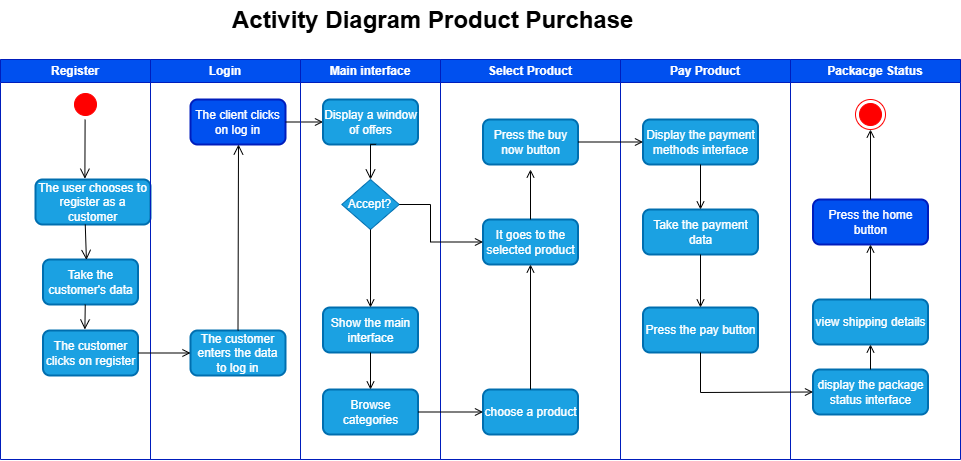

The diagram above was exported from draw.io. Its source (the exported page's mxGraphModel, read from the mxfile embedded in the PNG):
<mxGraphModel dx="1591" dy="877" grid="1" gridSize="10" guides="1" tooltips="1" connect="1" arrows="1" fold="1" page="1" pageScale="1" pageWidth="1169" pageHeight="826" background="light-dark(#FFFFFF,#FFFFFF)" math="0" shadow="0">
  <root>
    <mxCell id="0" />
    <mxCell id="1" parent="0" />
    <mxCell id="2" value="Register" style="swimlane;whiteSpace=wrap;strokeColor=#001DBC;fillColor=#0050ef;fontColor=#ffffff;" parent="1" vertex="1">
      <mxGeometry y="120" width="150" height="400" as="geometry" />
    </mxCell>
    <mxCell id="5" value="" style="ellipse;shape=startState;fillColor=light-dark(#FF0000,#FF0000);strokeColor=light-dark(#FF0000,#FF0000);fontColor=light-dark(#FF0000,#FF0000);" parent="2" vertex="1">
      <mxGeometry x="70" y="30" width="30" height="30" as="geometry" />
    </mxCell>
    <mxCell id="6" value="" style="edgeStyle=elbowEdgeStyle;elbow=horizontal;verticalAlign=bottom;endArrow=open;endSize=8;strokeColor=light-dark(#000000,#000000);endFill=1;rounded=0;entryX=0.435;entryY=-0.018;entryDx=0;entryDy=0;entryPerimeter=0;" parent="2" target="9ooNHjFyiYGpjm9vzpIH-54" edge="1">
      <mxGeometry x="100" y="40" as="geometry">
        <mxPoint x="84.8" y="90.79" as="targetPoint" />
        <mxPoint x="84.59999999999995" y="60.001263138792446" as="sourcePoint" />
      </mxGeometry>
    </mxCell>
    <mxCell id="9ooNHjFyiYGpjm9vzpIH-54" value="The user chooses to register as a customer" style="rounded=1;whiteSpace=wrap;html=1;absoluteArcSize=1;arcSize=14;strokeWidth=2;fillColor=#1ba1e2;fontColor=#ffffff;strokeColor=#006EAF;" parent="2" vertex="1">
      <mxGeometry x="35" y="120" width="115" height="45" as="geometry" />
    </mxCell>
    <mxCell id="9ooNHjFyiYGpjm9vzpIH-63" value="Take the customer's data" style="rounded=1;whiteSpace=wrap;html=1;absoluteArcSize=1;arcSize=14;strokeWidth=2;fillColor=#1ba1e2;fontColor=#ffffff;strokeColor=#006EAF;" parent="2" vertex="1">
      <mxGeometry x="42.5" y="200" width="95" height="45" as="geometry" />
    </mxCell>
    <mxCell id="9ooNHjFyiYGpjm9vzpIH-93" value="The customer clicks on register" style="rounded=1;whiteSpace=wrap;html=1;absoluteArcSize=1;arcSize=14;strokeWidth=2;fillColor=#1ba1e2;fontColor=#ffffff;strokeColor=#006EAF;" parent="2" vertex="1">
      <mxGeometry x="42.5" y="271" width="95" height="45" as="geometry" />
    </mxCell>
    <mxCell id="m338Ghx7Z33Ckq4wi8LR-41" value="" style="edgeStyle=elbowEdgeStyle;elbow=horizontal;align=left;verticalAlign=top;endArrow=open;endSize=8;strokeColor=light-dark(#000000,#000000);endFill=1;rounded=0;entryX=0.463;entryY=0.009;entryDx=0;entryDy=0;entryPerimeter=0;" parent="2" target="9ooNHjFyiYGpjm9vzpIH-63" edge="1">
      <mxGeometry x="-1" relative="1" as="geometry">
        <mxPoint x="85.25" y="195" as="targetPoint" />
        <mxPoint x="84.75" y="165" as="sourcePoint" />
      </mxGeometry>
    </mxCell>
    <mxCell id="m338Ghx7Z33Ckq4wi8LR-42" value="" style="edgeStyle=elbowEdgeStyle;elbow=horizontal;align=left;verticalAlign=top;endArrow=open;endSize=8;strokeColor=light-dark(#000000,#000000);endFill=1;rounded=0" parent="2" edge="1">
      <mxGeometry x="-1" relative="1" as="geometry">
        <mxPoint x="85" y="270" as="targetPoint" />
        <mxPoint x="84.75" y="245" as="sourcePoint" />
      </mxGeometry>
    </mxCell>
    <mxCell id="3" value="Login" style="swimlane;whiteSpace=wrap;strokeColor=#001DBC;fillColor=#0050ef;fontColor=#ffffff;" parent="1" vertex="1">
      <mxGeometry x="150" y="120" width="150" height="400" as="geometry" />
    </mxCell>
    <mxCell id="9ooNHjFyiYGpjm9vzpIH-96" value="The customer enters the data to log in" style="rounded=1;whiteSpace=wrap;html=1;absoluteArcSize=1;arcSize=14;strokeWidth=2;fillColor=#1ba1e2;fontColor=#ffffff;strokeColor=#006EAF;" parent="3" vertex="1">
      <mxGeometry x="40" y="271" width="95" height="45" as="geometry" />
    </mxCell>
    <mxCell id="9ooNHjFyiYGpjm9vzpIH-97" value="The client clicks on log in" style="rounded=1;whiteSpace=wrap;html=1;absoluteArcSize=1;arcSize=14;strokeWidth=2;fillColor=#0050ef;fontColor=#ffffff;strokeColor=#001DBC;" parent="3" vertex="1">
      <mxGeometry x="40" y="40" width="95" height="45" as="geometry" />
    </mxCell>
    <mxCell id="9ooNHjFyiYGpjm9vzpIH-99" value="" style="edgeStyle=elbowEdgeStyle;elbow=horizontal;align=left;verticalAlign=top;endArrow=open;endSize=8;strokeColor=light-dark(#000000,#000000);endFill=1;rounded=0;exitX=0.5;exitY=0;exitDx=0;exitDy=0;entryX=0.5;entryY=1;entryDx=0;entryDy=0;" parent="3" source="9ooNHjFyiYGpjm9vzpIH-96" target="9ooNHjFyiYGpjm9vzpIH-97" edge="1">
      <mxGeometry x="-1" relative="1" as="geometry">
        <mxPoint x="88" y="250" as="targetPoint" />
        <mxPoint x="90" y="250" as="sourcePoint" />
        <Array as="points">
          <mxPoint x="88" y="250" />
        </Array>
      </mxGeometry>
    </mxCell>
    <mxCell id="20" value="" style="endArrow=open;strokeColor=light-dark(#000000,#000000);endFill=1;rounded=0;exitX=1;exitY=0.5;exitDx=0;exitDy=0;entryX=0;entryY=0.5;entryDx=0;entryDy=0;" parent="1" source="9ooNHjFyiYGpjm9vzpIH-97" target="9ooNHjFyiYGpjm9vzpIH-100" edge="1">
      <mxGeometry relative="1" as="geometry">
        <Array as="points" />
        <mxPoint x="270" y="260" as="sourcePoint" />
        <mxPoint x="380" y="290" as="targetPoint" />
      </mxGeometry>
    </mxCell>
    <mxCell id="9ooNHjFyiYGpjm9vzpIH-53" value="&lt;h1 style=&quot;margin-top: 0px;&quot;&gt;&lt;font style=&quot;color: light-dark(rgb(0, 0, 0), rgb(0, 0, 0));&quot;&gt;Activity Diagram Product Purchase&lt;/font&gt;&lt;/h1&gt;" style="text;html=1;whiteSpace=wrap;overflow=hidden;rounded=0;" parent="1" vertex="1">
      <mxGeometry x="230" y="60" width="440" height="40" as="geometry" />
    </mxCell>
    <mxCell id="9ooNHjFyiYGpjm9vzpIH-88" value="Main interface" style="swimlane;whiteSpace=wrap;strokeColor=#001DBC;fillColor=#0050ef;fontColor=#ffffff;" parent="1" vertex="1">
      <mxGeometry x="300" y="120" width="140" height="400" as="geometry" />
    </mxCell>
    <mxCell id="9ooNHjFyiYGpjm9vzpIH-100" value="Display a window of offers" style="rounded=1;whiteSpace=wrap;html=1;absoluteArcSize=1;arcSize=14;strokeWidth=2;fillColor=#1ba1e2;fontColor=#ffffff;strokeColor=#006EAF;" parent="9ooNHjFyiYGpjm9vzpIH-88" vertex="1">
      <mxGeometry x="22.5" y="40" width="95" height="45" as="geometry" />
    </mxCell>
    <mxCell id="9ooNHjFyiYGpjm9vzpIH-101" value="Accept?" style="rhombus;whiteSpace=wrap;html=1;fillColor=#1ba1e2;fontColor=#ffffff;strokeColor=#006EAF;" parent="9ooNHjFyiYGpjm9vzpIH-88" vertex="1">
      <mxGeometry x="41.25" y="120" width="57.5" height="50" as="geometry" />
    </mxCell>
    <mxCell id="9ooNHjFyiYGpjm9vzpIH-103" value="" style="edgeStyle=elbowEdgeStyle;elbow=horizontal;align=left;verticalAlign=top;endArrow=open;endSize=8;strokeColor=light-dark(#000000,#000000);endFill=1;rounded=0;exitX=0.559;exitY=0.996;exitDx=0;exitDy=0;exitPerimeter=0;entryX=0.5;entryY=0;entryDx=0;entryDy=0;" parent="9ooNHjFyiYGpjm9vzpIH-88" source="9ooNHjFyiYGpjm9vzpIH-100" target="9ooNHjFyiYGpjm9vzpIH-101" edge="1">
      <mxGeometry x="-1" relative="1" as="geometry">
        <mxPoint x="45" y="110" as="targetPoint" />
        <mxPoint x="75" y="100" as="sourcePoint" />
        <Array as="points">
          <mxPoint x="70" y="100" />
        </Array>
      </mxGeometry>
    </mxCell>
    <mxCell id="9ooNHjFyiYGpjm9vzpIH-112" value="Show the main interface" style="rounded=1;whiteSpace=wrap;html=1;absoluteArcSize=1;arcSize=14;strokeWidth=2;fillColor=#1ba1e2;fontColor=#ffffff;strokeColor=#006EAF;" parent="9ooNHjFyiYGpjm9vzpIH-88" vertex="1">
      <mxGeometry x="22.5" y="248" width="95" height="45" as="geometry" />
    </mxCell>
    <mxCell id="9ooNHjFyiYGpjm9vzpIH-113" value="Browse categories" style="rounded=1;whiteSpace=wrap;html=1;absoluteArcSize=1;arcSize=14;strokeWidth=2;fillColor=#1ba1e2;fontColor=#ffffff;strokeColor=#006EAF;" parent="9ooNHjFyiYGpjm9vzpIH-88" vertex="1">
      <mxGeometry x="22.5" y="330" width="95" height="45" as="geometry" />
    </mxCell>
    <mxCell id="9ooNHjFyiYGpjm9vzpIH-114" value="" style="edgeStyle=none;strokeColor=light-dark(#000000,#000000);endArrow=open;endFill=1;rounded=0;entryX=0.5;entryY=0;entryDx=0;entryDy=0;exitX=0.5;exitY=1;exitDx=0;exitDy=0;" parent="9ooNHjFyiYGpjm9vzpIH-88" source="9ooNHjFyiYGpjm9vzpIH-112" target="9ooNHjFyiYGpjm9vzpIH-113" edge="1">
      <mxGeometry width="100" height="100" relative="1" as="geometry">
        <mxPoint x="73" y="290" as="sourcePoint" />
        <mxPoint x="75" y="290" as="targetPoint" />
      </mxGeometry>
    </mxCell>
    <mxCell id="37" value="" style="edgeStyle=none;strokeColor=light-dark(#000000,#000000);endArrow=open;endFill=1;rounded=0;exitX=0.5;exitY=1;exitDx=0;exitDy=0;entryX=0.5;entryY=0;entryDx=0;entryDy=0;" parent="9ooNHjFyiYGpjm9vzpIH-88" source="9ooNHjFyiYGpjm9vzpIH-101" target="9ooNHjFyiYGpjm9vzpIH-112" edge="1">
      <mxGeometry width="100" height="100" relative="1" as="geometry">
        <mxPoint x="175" y="429.5" as="sourcePoint" />
        <mxPoint x="135" y="240" as="targetPoint" />
      </mxGeometry>
    </mxCell>
    <mxCell id="4" value="Select Product" style="swimlane;whiteSpace=wrap;strokeColor=#001DBC;fillColor=#0050ef;fontColor=#ffffff;" parent="1" vertex="1">
      <mxGeometry x="440" y="120" width="180" height="400" as="geometry" />
    </mxCell>
    <mxCell id="9ooNHjFyiYGpjm9vzpIH-106" value="It goes to the selected product" style="rounded=1;whiteSpace=wrap;html=1;absoluteArcSize=1;arcSize=14;strokeWidth=2;fillColor=#1ba1e2;fontColor=#ffffff;strokeColor=#006EAF;" parent="4" vertex="1">
      <mxGeometry x="42.5" y="160" width="95" height="45" as="geometry" />
    </mxCell>
    <mxCell id="9ooNHjFyiYGpjm9vzpIH-115" value="choose a product" style="rounded=1;whiteSpace=wrap;html=1;absoluteArcSize=1;arcSize=14;strokeWidth=2;fillColor=#1ba1e2;fontColor=#ffffff;strokeColor=#006EAF;" parent="4" vertex="1">
      <mxGeometry x="42.5" y="330" width="95" height="45" as="geometry" />
    </mxCell>
    <mxCell id="9ooNHjFyiYGpjm9vzpIH-117" value="" style="edgeStyle=none;strokeColor=light-dark(#000000,#000000);endArrow=open;endFill=1;rounded=0;entryX=0.5;entryY=1;entryDx=0;entryDy=0;exitX=0.5;exitY=0;exitDx=0;exitDy=0;" parent="4" source="9ooNHjFyiYGpjm9vzpIH-115" target="9ooNHjFyiYGpjm9vzpIH-106" edge="1">
      <mxGeometry width="100" height="100" relative="1" as="geometry">
        <mxPoint x="15" y="340" as="sourcePoint" />
        <mxPoint x="78" y="340" as="targetPoint" />
      </mxGeometry>
    </mxCell>
    <mxCell id="9ooNHjFyiYGpjm9vzpIH-118" value="" style="edgeStyle=none;strokeColor=light-dark(#000000,#000000);endArrow=open;endFill=1;rounded=0;exitX=0.5;exitY=0;exitDx=0;exitDy=0;" parent="4" source="9ooNHjFyiYGpjm9vzpIH-106" edge="1">
      <mxGeometry width="100" height="100" relative="1" as="geometry">
        <mxPoint x="90" y="175" as="sourcePoint" />
        <mxPoint x="90" y="110" as="targetPoint" />
      </mxGeometry>
    </mxCell>
    <mxCell id="9ooNHjFyiYGpjm9vzpIH-119" value="Press the buy now button" style="rounded=1;whiteSpace=wrap;html=1;absoluteArcSize=1;arcSize=14;strokeWidth=2;fillColor=#1ba1e2;fontColor=#ffffff;strokeColor=#006EAF;" parent="4" vertex="1">
      <mxGeometry x="42.5" y="60" width="95" height="45" as="geometry" />
    </mxCell>
    <mxCell id="9ooNHjFyiYGpjm9vzpIH-41" value="Pay Product" style="swimlane;whiteSpace=wrap;strokeColor=#001DBC;fillColor=#0050ef;fontColor=#ffffff;" parent="1" vertex="1">
      <mxGeometry x="620" y="120" width="170" height="400" as="geometry" />
    </mxCell>
    <mxCell id="9ooNHjFyiYGpjm9vzpIH-121" value="Display the payment methods interface" style="rounded=1;whiteSpace=wrap;html=1;absoluteArcSize=1;arcSize=14;strokeWidth=2;fillColor=#1ba1e2;fontColor=#ffffff;strokeColor=#006EAF;" parent="9ooNHjFyiYGpjm9vzpIH-41" vertex="1">
      <mxGeometry x="22.5" y="60" width="115" height="45" as="geometry" />
    </mxCell>
    <mxCell id="9ooNHjFyiYGpjm9vzpIH-123" value="Take the payment data" style="rounded=1;whiteSpace=wrap;html=1;absoluteArcSize=1;arcSize=14;strokeWidth=2;fillColor=#1BA1E2;fontColor=#ffffff;strokeColor=#006EAF;" parent="9ooNHjFyiYGpjm9vzpIH-41" vertex="1">
      <mxGeometry x="22.5" y="150" width="115" height="45" as="geometry" />
    </mxCell>
    <mxCell id="9ooNHjFyiYGpjm9vzpIH-124" value="" style="edgeStyle=none;strokeColor=light-dark(#000000,#000000);endArrow=open;endFill=1;rounded=0;exitX=0.5;exitY=1;exitDx=0;exitDy=0;entryX=0.5;entryY=0;entryDx=0;entryDy=0;" parent="9ooNHjFyiYGpjm9vzpIH-41" source="9ooNHjFyiYGpjm9vzpIH-121" target="9ooNHjFyiYGpjm9vzpIH-123" edge="1">
      <mxGeometry width="100" height="100" relative="1" as="geometry">
        <mxPoint x="25" y="90" as="sourcePoint" />
        <mxPoint x="90" y="90" as="targetPoint" />
      </mxGeometry>
    </mxCell>
    <mxCell id="9ooNHjFyiYGpjm9vzpIH-125" value="Press the pay button" style="rounded=1;whiteSpace=wrap;html=1;absoluteArcSize=1;arcSize=14;strokeWidth=2;fillColor=#1ba1e2;fontColor=#ffffff;strokeColor=#006EAF;" parent="9ooNHjFyiYGpjm9vzpIH-41" vertex="1">
      <mxGeometry x="22.5" y="248" width="115" height="45" as="geometry" />
    </mxCell>
    <mxCell id="9ooNHjFyiYGpjm9vzpIH-126" value="" style="edgeStyle=none;strokeColor=light-dark(#000000,#000000);endArrow=open;endFill=1;rounded=0;exitX=0.5;exitY=1;exitDx=0;exitDy=0;entryX=0.5;entryY=0;entryDx=0;entryDy=0;" parent="9ooNHjFyiYGpjm9vzpIH-41" source="9ooNHjFyiYGpjm9vzpIH-123" target="9ooNHjFyiYGpjm9vzpIH-125" edge="1">
      <mxGeometry width="100" height="100" relative="1" as="geometry">
        <mxPoint x="79.60000000000002" y="210" as="sourcePoint" />
        <mxPoint x="79.60000000000002" y="255" as="targetPoint" />
      </mxGeometry>
    </mxCell>
    <mxCell id="9ooNHjFyiYGpjm9vzpIH-107" value="" style="edgeStyle=elbowEdgeStyle;elbow=horizontal;entryX=0;entryY=0.5;strokeColor=light-dark(#000000,#000000);endArrow=open;endFill=1;rounded=0;exitX=1;exitY=0.5;exitDx=0;exitDy=0;entryDx=0;entryDy=0;" parent="1" source="9ooNHjFyiYGpjm9vzpIH-101" target="9ooNHjFyiYGpjm9vzpIH-106" edge="1">
      <mxGeometry width="100" height="100" relative="1" as="geometry">
        <mxPoint x="500" y="240" as="sourcePoint" />
        <mxPoint x="550" y="283" as="targetPoint" />
        <Array as="points">
          <mxPoint x="430" y="290" />
        </Array>
      </mxGeometry>
    </mxCell>
    <mxCell id="9ooNHjFyiYGpjm9vzpIH-116" value="" style="edgeStyle=none;strokeColor=light-dark(#000000,#000000);endArrow=open;endFill=1;rounded=0;entryX=0;entryY=0.5;entryDx=0;entryDy=0;exitX=1;exitY=0.5;exitDx=0;exitDy=0;" parent="1" source="9ooNHjFyiYGpjm9vzpIH-113" target="9ooNHjFyiYGpjm9vzpIH-115" edge="1">
      <mxGeometry width="100" height="100" relative="1" as="geometry">
        <mxPoint x="450" y="430" as="sourcePoint" />
        <mxPoint x="450" y="467" as="targetPoint" />
      </mxGeometry>
    </mxCell>
    <mxCell id="9ooNHjFyiYGpjm9vzpIH-122" value="" style="edgeStyle=none;strokeColor=light-dark(#000000,#000000);endArrow=open;endFill=1;rounded=0;exitX=1;exitY=0.5;exitDx=0;exitDy=0;entryX=0;entryY=0.5;entryDx=0;entryDy=0;" parent="1" source="9ooNHjFyiYGpjm9vzpIH-119" target="9ooNHjFyiYGpjm9vzpIH-121" edge="1">
      <mxGeometry width="100" height="100" relative="1" as="geometry">
        <mxPoint x="590" y="340" as="sourcePoint" />
        <mxPoint x="590" y="260" as="targetPoint" />
      </mxGeometry>
    </mxCell>
    <mxCell id="9ooNHjFyiYGpjm9vzpIH-127" value="" style="endArrow=open;strokeColor=light-dark(#000000,#000000);endFill=1;rounded=0;exitX=1;exitY=0.5;exitDx=0;exitDy=0;entryX=0;entryY=0.5;entryDx=0;entryDy=0;" parent="1" source="9ooNHjFyiYGpjm9vzpIH-93" target="9ooNHjFyiYGpjm9vzpIH-96" edge="1">
      <mxGeometry relative="1" as="geometry">
        <mxPoint x="120" y="410" as="sourcePoint" />
        <mxPoint x="120" y="436" as="targetPoint" />
        <Array as="points" />
      </mxGeometry>
    </mxCell>
    <mxCell id="9ooNHjFyiYGpjm9vzpIH-128" value="Packacge Status" style="swimlane;whiteSpace=wrap;strokeColor=#001DBC;fillColor=#0050ef;fontColor=#ffffff;" parent="1" vertex="1">
      <mxGeometry x="790" y="120" width="170" height="400" as="geometry" />
    </mxCell>
    <mxCell id="9ooNHjFyiYGpjm9vzpIH-129" value="Press the home button" style="rounded=1;whiteSpace=wrap;html=1;absoluteArcSize=1;arcSize=14;strokeWidth=2;fillColor=#0050ef;fontColor=#ffffff;strokeColor=#001DBC;" parent="9ooNHjFyiYGpjm9vzpIH-128" vertex="1">
      <mxGeometry x="22.5" y="140" width="115" height="45" as="geometry" />
    </mxCell>
    <mxCell id="9ooNHjFyiYGpjm9vzpIH-130" value="view shipping details" style="rounded=1;whiteSpace=wrap;html=1;absoluteArcSize=1;arcSize=14;strokeWidth=2;fillColor=#1ba1e2;fontColor=#ffffff;strokeColor=#006EAF;" parent="9ooNHjFyiYGpjm9vzpIH-128" vertex="1">
      <mxGeometry x="22.5" y="240" width="115" height="45" as="geometry" />
    </mxCell>
    <mxCell id="9ooNHjFyiYGpjm9vzpIH-132" value="display the package status interface" style="rounded=1;whiteSpace=wrap;html=1;absoluteArcSize=1;arcSize=14;strokeWidth=2;fillColor=#1ba1e2;fontColor=#ffffff;strokeColor=#006EAF;" parent="9ooNHjFyiYGpjm9vzpIH-128" vertex="1">
      <mxGeometry x="22.5" y="310" width="115" height="45" as="geometry" />
    </mxCell>
    <mxCell id="9ooNHjFyiYGpjm9vzpIH-135" value="" style="edgeStyle=none;strokeColor=light-dark(#000000,#000000);endArrow=open;endFill=1;rounded=0;entryX=0.5;entryY=1;entryDx=0;entryDy=0;" parent="9ooNHjFyiYGpjm9vzpIH-128" source="9ooNHjFyiYGpjm9vzpIH-132" target="9ooNHjFyiYGpjm9vzpIH-130" edge="1">
      <mxGeometry width="100" height="100" relative="1" as="geometry">
        <mxPoint x="-70" y="230" as="sourcePoint" />
        <mxPoint x="-70" y="283" as="targetPoint" />
      </mxGeometry>
    </mxCell>
    <mxCell id="38" value="" style="ellipse;shape=endState;fillColor=light-dark(#FF0000,#FF0000);strokeColor=light-dark(#FF0000,#FF0000);" parent="9ooNHjFyiYGpjm9vzpIH-128" vertex="1">
      <mxGeometry x="65" y="40" width="30" height="30" as="geometry" />
    </mxCell>
    <mxCell id="39" value="" style="endArrow=open;strokeColor=light-dark(#000000,#000000);endFill=1;rounded=0;exitX=0.5;exitY=0;exitDx=0;exitDy=0;" parent="9ooNHjFyiYGpjm9vzpIH-128" source="9ooNHjFyiYGpjm9vzpIH-129" target="38" edge="1">
      <mxGeometry relative="1" as="geometry">
        <mxPoint x="-205" y="455" as="sourcePoint" />
      </mxGeometry>
    </mxCell>
    <mxCell id="9ooNHjFyiYGpjm9vzpIH-134" value="" style="edgeStyle=none;strokeColor=light-dark(#000000,#000000);endArrow=open;endFill=1;rounded=0;exitX=0.5;exitY=1;exitDx=0;exitDy=0;entryX=0;entryY=0.5;entryDx=0;entryDy=0;" parent="1" source="9ooNHjFyiYGpjm9vzpIH-125" target="9ooNHjFyiYGpjm9vzpIH-132" edge="1">
      <mxGeometry width="100" height="100" relative="1" as="geometry">
        <mxPoint x="704.6" y="450" as="sourcePoint" />
        <mxPoint x="700" y="470" as="targetPoint" />
        <Array as="points">
          <mxPoint x="700" y="453" />
        </Array>
      </mxGeometry>
    </mxCell>
    <mxCell id="9ooNHjFyiYGpjm9vzpIH-136" value="" style="edgeStyle=none;strokeColor=light-dark(#000000,#000000);endArrow=open;endFill=1;rounded=0;entryX=0.5;entryY=1;entryDx=0;entryDy=0;" parent="1" target="9ooNHjFyiYGpjm9vzpIH-129" edge="1">
      <mxGeometry width="100" height="100" relative="1" as="geometry">
        <mxPoint x="870" y="360" as="sourcePoint" />
        <mxPoint x="870" y="420" as="targetPoint" />
      </mxGeometry>
    </mxCell>
  </root>
</mxGraphModel>